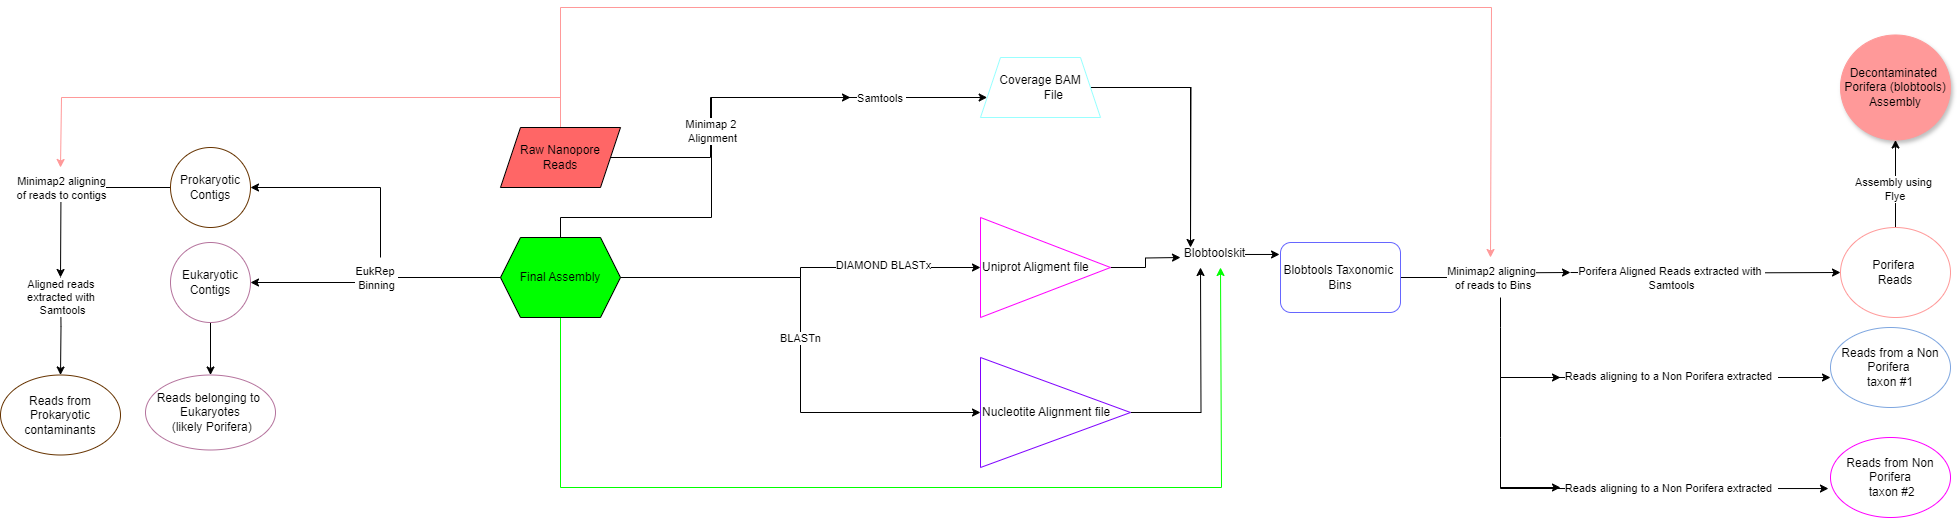

The diagram above was exported from draw.io. Its source (the exported page's mxGraphModel, read from the mxfile embedded in the PNG):
<mxGraphModel dx="2493" dy="1926" grid="1" gridSize="10" guides="1" tooltips="1" connect="1" arrows="1" fold="1" page="1" pageScale="1" pageWidth="827" pageHeight="1169" math="0" shadow="0">
  <root>
    <mxCell id="WIyWlLk6GJQsqaUBKTNV-0" />
    <mxCell id="WIyWlLk6GJQsqaUBKTNV-1" parent="WIyWlLk6GJQsqaUBKTNV-0" />
    <mxCell id="uiax5vh5eEyekC1V7cLu-1" value="" style="edgeStyle=orthogonalEdgeStyle;rounded=0;orthogonalLoop=1;jettySize=auto;html=1;fillColor=#00FF00;" parent="WIyWlLk6GJQsqaUBKTNV-1" source="uiax5vh5eEyekC1V7cLu-0" target="uiax5vh5eEyekC1V7cLu-16" edge="1">
      <mxGeometry relative="1" as="geometry">
        <mxPoint x="220" y="180" as="targetPoint" />
        <Array as="points">
          <mxPoint x="460" y="70" />
          <mxPoint x="460" y="205" />
        </Array>
      </mxGeometry>
    </mxCell>
    <mxCell id="uiax5vh5eEyekC1V7cLu-13" value="BLASTn" style="edgeLabel;html=1;align=center;verticalAlign=middle;resizable=0;points=[];" parent="uiax5vh5eEyekC1V7cLu-1" vertex="1" connectable="0">
      <mxGeometry x="-0.0286" y="-1" relative="1" as="geometry">
        <mxPoint as="offset" />
      </mxGeometry>
    </mxCell>
    <mxCell id="uiax5vh5eEyekC1V7cLu-15" value="" style="edgeStyle=orthogonalEdgeStyle;rounded=0;orthogonalLoop=1;jettySize=auto;html=1;fillColor=#00FF00;" parent="WIyWlLk6GJQsqaUBKTNV-1" source="uiax5vh5eEyekC1V7cLu-0" target="uiax5vh5eEyekC1V7cLu-14" edge="1">
      <mxGeometry relative="1" as="geometry" />
    </mxCell>
    <mxCell id="uiax5vh5eEyekC1V7cLu-18" value="DIAMOND BLASTx" style="edgeLabel;html=1;align=center;verticalAlign=middle;resizable=0;points=[];" parent="uiax5vh5eEyekC1V7cLu-15" vertex="1" connectable="0">
      <mxGeometry x="0.4684" y="3" relative="1" as="geometry">
        <mxPoint as="offset" />
      </mxGeometry>
    </mxCell>
    <mxCell id="uiax5vh5eEyekC1V7cLu-23" value="" style="edgeStyle=orthogonalEdgeStyle;rounded=0;orthogonalLoop=1;jettySize=auto;html=1;fillColor=#00FF00;" parent="WIyWlLk6GJQsqaUBKTNV-1" source="uiax5vh5eEyekC1V7cLu-0" edge="1">
      <mxGeometry relative="1" as="geometry">
        <mxPoint x="510" y="-110" as="targetPoint" />
        <Array as="points">
          <mxPoint x="220" y="10" />
          <mxPoint x="371" y="10" />
        </Array>
      </mxGeometry>
    </mxCell>
    <mxCell id="uiax5vh5eEyekC1V7cLu-35" value="" style="edgeStyle=orthogonalEdgeStyle;rounded=0;orthogonalLoop=1;jettySize=auto;html=1;strokeColor=#00FF00;fillColor=#00FF00;" parent="WIyWlLk6GJQsqaUBKTNV-1" source="uiax5vh5eEyekC1V7cLu-0" edge="1">
      <mxGeometry relative="1" as="geometry">
        <mxPoint x="880" y="60" as="targetPoint" />
        <Array as="points">
          <mxPoint x="220" y="280" />
          <mxPoint x="881" y="280" />
        </Array>
      </mxGeometry>
    </mxCell>
    <mxCell id="uiax5vh5eEyekC1V7cLu-64" value="" style="edgeStyle=orthogonalEdgeStyle;rounded=0;orthogonalLoop=1;jettySize=auto;html=1;fillColor=#00FF00;" parent="WIyWlLk6GJQsqaUBKTNV-1" source="uiax5vh5eEyekC1V7cLu-0" target="uiax5vh5eEyekC1V7cLu-63" edge="1">
      <mxGeometry relative="1" as="geometry" />
    </mxCell>
    <mxCell id="uiax5vh5eEyekC1V7cLu-65" value="EukRep&amp;nbsp;&lt;div&gt;Binning&lt;/div&gt;" style="edgeLabel;html=1;align=center;verticalAlign=middle;resizable=0;points=[];" parent="uiax5vh5eEyekC1V7cLu-64" vertex="1" connectable="0">
      <mxGeometry x="-0.0167" relative="1" as="geometry">
        <mxPoint as="offset" />
      </mxGeometry>
    </mxCell>
    <mxCell id="uiax5vh5eEyekC1V7cLu-0" value="Final Assembly" style="shape=hexagon;perimeter=hexagonPerimeter2;whiteSpace=wrap;html=1;fixedSize=1;fillColor=#00FF00;" parent="WIyWlLk6GJQsqaUBKTNV-1" vertex="1">
      <mxGeometry x="160" y="30" width="120" height="80" as="geometry" />
    </mxCell>
    <mxCell id="uiax5vh5eEyekC1V7cLu-10" value="" style="edgeStyle=orthogonalEdgeStyle;rounded=0;orthogonalLoop=1;jettySize=auto;html=1;" parent="WIyWlLk6GJQsqaUBKTNV-1" source="uiax5vh5eEyekC1V7cLu-2" target="uiax5vh5eEyekC1V7cLu-6" edge="1">
      <mxGeometry relative="1" as="geometry">
        <mxPoint x="550" as="targetPoint" />
        <Array as="points">
          <mxPoint x="370" y="-50" />
          <mxPoint x="370" y="-110" />
        </Array>
      </mxGeometry>
    </mxCell>
    <mxCell id="uiax5vh5eEyekC1V7cLu-39" value="Minimap 2&amp;nbsp;&lt;div&gt;Alignment&lt;/div&gt;" style="edgeLabel;html=1;align=center;verticalAlign=middle;resizable=0;points=[];" parent="uiax5vh5eEyekC1V7cLu-10" vertex="1" connectable="0">
      <mxGeometry x="-0.4183" y="-1" relative="1" as="geometry">
        <mxPoint as="offset" />
      </mxGeometry>
    </mxCell>
    <mxCell id="uiax5vh5eEyekC1V7cLu-40" value="Samtools&amp;nbsp;" style="edgeLabel;html=1;align=center;verticalAlign=middle;resizable=0;points=[];" parent="uiax5vh5eEyekC1V7cLu-10" vertex="1" connectable="0">
      <mxGeometry x="0.5344" y="-2" relative="1" as="geometry">
        <mxPoint x="-5" y="-2" as="offset" />
      </mxGeometry>
    </mxCell>
    <mxCell id="uiax5vh5eEyekC1V7cLu-45" value="" style="edgeStyle=orthogonalEdgeStyle;rounded=0;orthogonalLoop=1;jettySize=auto;html=1;strokeColor=#FF9999;fillColor=#FF9999;" parent="WIyWlLk6GJQsqaUBKTNV-1" source="uiax5vh5eEyekC1V7cLu-2" edge="1">
      <mxGeometry relative="1" as="geometry">
        <mxPoint x="1150" y="50" as="targetPoint" />
        <Array as="points">
          <mxPoint x="220" y="-200" />
          <mxPoint x="1151" y="-200" />
        </Array>
      </mxGeometry>
    </mxCell>
    <mxCell id="uiax5vh5eEyekC1V7cLu-73" value="" style="edgeStyle=orthogonalEdgeStyle;rounded=0;orthogonalLoop=1;jettySize=auto;html=1;strokeColor=#FF9999;" parent="WIyWlLk6GJQsqaUBKTNV-1" source="uiax5vh5eEyekC1V7cLu-2" edge="1">
      <mxGeometry relative="1" as="geometry">
        <mxPoint x="-280" y="-40" as="targetPoint" />
        <Array as="points">
          <mxPoint x="220" y="-110" />
          <mxPoint x="-279" y="-110" />
        </Array>
      </mxGeometry>
    </mxCell>
    <mxCell id="uiax5vh5eEyekC1V7cLu-2" value="Raw Nanopore Reads" style="shape=parallelogram;perimeter=parallelogramPerimeter;whiteSpace=wrap;html=1;fixedSize=1;strokeColor=#000000;fillColor=#FF6666;" parent="WIyWlLk6GJQsqaUBKTNV-1" vertex="1">
      <mxGeometry x="160" y="-80" width="120" height="60" as="geometry" />
    </mxCell>
    <mxCell id="uiax5vh5eEyekC1V7cLu-25" value="" style="edgeStyle=orthogonalEdgeStyle;rounded=0;orthogonalLoop=1;jettySize=auto;html=1;entryX=-0.008;entryY=0.171;entryDx=0;entryDy=0;entryPerimeter=0;" parent="WIyWlLk6GJQsqaUBKTNV-1" source="uiax5vh5eEyekC1V7cLu-6" target="uiax5vh5eEyekC1V7cLu-24" edge="1">
      <mxGeometry relative="1" as="geometry">
        <mxPoint x="860" y="50" as="targetPoint" />
      </mxGeometry>
    </mxCell>
    <mxCell id="uiax5vh5eEyekC1V7cLu-33" value="&lt;font style=&quot;font-size: 12px;&quot;&gt;Blobtoolskit&lt;/font&gt;" style="edgeLabel;html=1;align=center;verticalAlign=middle;resizable=0;points=[];" parent="uiax5vh5eEyekC1V7cLu-25" vertex="1" connectable="0">
      <mxGeometry x="0.6351" y="1" relative="1" as="geometry">
        <mxPoint as="offset" />
      </mxGeometry>
    </mxCell>
    <mxCell id="uiax5vh5eEyekC1V7cLu-37" value="" style="edgeStyle=orthogonalEdgeStyle;rounded=0;orthogonalLoop=1;jettySize=auto;html=1;" parent="WIyWlLk6GJQsqaUBKTNV-1" source="uiax5vh5eEyekC1V7cLu-6" edge="1">
      <mxGeometry relative="1" as="geometry">
        <mxPoint x="850" y="40" as="targetPoint" />
      </mxGeometry>
    </mxCell>
    <mxCell id="uiax5vh5eEyekC1V7cLu-6" value="Coverage BAM &lt;span style=&quot;white-space: pre;&quot;&gt;&#09;&lt;/span&gt;File" style="shape=trapezoid;perimeter=trapezoidPerimeter;whiteSpace=wrap;html=1;fixedSize=1;strokeColor=#99FFFF;" parent="WIyWlLk6GJQsqaUBKTNV-1" vertex="1">
      <mxGeometry x="640" y="-150" width="120" height="60" as="geometry" />
    </mxCell>
    <mxCell id="uiax5vh5eEyekC1V7cLu-31" value="" style="edgeStyle=orthogonalEdgeStyle;rounded=0;orthogonalLoop=1;jettySize=auto;html=1;" parent="WIyWlLk6GJQsqaUBKTNV-1" source="uiax5vh5eEyekC1V7cLu-14" edge="1">
      <mxGeometry relative="1" as="geometry">
        <mxPoint x="840" y="50" as="targetPoint" />
      </mxGeometry>
    </mxCell>
    <mxCell id="uiax5vh5eEyekC1V7cLu-14" value="Uniprot Aligment file" style="triangle;whiteSpace=wrap;html=1;align=left;strokeColor=#FF00FF;" parent="WIyWlLk6GJQsqaUBKTNV-1" vertex="1">
      <mxGeometry x="640" y="10" width="130" height="100" as="geometry" />
    </mxCell>
    <mxCell id="uiax5vh5eEyekC1V7cLu-32" value="" style="edgeStyle=orthogonalEdgeStyle;rounded=0;orthogonalLoop=1;jettySize=auto;html=1;" parent="WIyWlLk6GJQsqaUBKTNV-1" source="uiax5vh5eEyekC1V7cLu-16" edge="1">
      <mxGeometry relative="1" as="geometry">
        <mxPoint x="860" y="60" as="targetPoint" />
      </mxGeometry>
    </mxCell>
    <mxCell id="uiax5vh5eEyekC1V7cLu-16" value="Nucleotite Alignment file" style="triangle;whiteSpace=wrap;html=1;align=left;strokeColor=#7F00FF;" parent="WIyWlLk6GJQsqaUBKTNV-1" vertex="1">
      <mxGeometry x="640" y="150" width="150" height="110" as="geometry" />
    </mxCell>
    <mxCell id="uiax5vh5eEyekC1V7cLu-42" value="" style="edgeStyle=orthogonalEdgeStyle;rounded=0;orthogonalLoop=1;jettySize=auto;html=1;" parent="WIyWlLk6GJQsqaUBKTNV-1" source="uiax5vh5eEyekC1V7cLu-24" edge="1">
      <mxGeometry relative="1" as="geometry">
        <mxPoint x="1230" y="65" as="targetPoint" />
      </mxGeometry>
    </mxCell>
    <mxCell id="uiax5vh5eEyekC1V7cLu-46" value="Minimap2 aligning&lt;div&gt;&amp;nbsp;of reads to Bins&lt;/div&gt;" style="edgeLabel;html=1;align=center;verticalAlign=middle;resizable=0;points=[];" parent="uiax5vh5eEyekC1V7cLu-42" vertex="1" connectable="0">
      <mxGeometry x="0.0875" relative="1" as="geometry">
        <mxPoint y="5" as="offset" />
      </mxGeometry>
    </mxCell>
    <mxCell id="uiax5vh5eEyekC1V7cLu-24" value="Blobtools Taxonomic&amp;nbsp;&lt;div&gt;&lt;span style=&quot;background-color: initial;&quot;&gt;Bins&lt;/span&gt;&lt;/div&gt;" style="rounded=1;whiteSpace=wrap;html=1;strokeColor=#6666FF;" parent="WIyWlLk6GJQsqaUBKTNV-1" vertex="1">
      <mxGeometry x="940" y="35" width="120" height="70" as="geometry" />
    </mxCell>
    <mxCell id="uiax5vh5eEyekC1V7cLu-48" value="" style="edgeStyle=orthogonalEdgeStyle;rounded=0;orthogonalLoop=1;jettySize=auto;html=1;entryX=0;entryY=0.5;entryDx=0;entryDy=0;" parent="WIyWlLk6GJQsqaUBKTNV-1" edge="1" target="uiax5vh5eEyekC1V7cLu-50">
      <mxGeometry relative="1" as="geometry">
        <mxPoint x="1230" y="65" as="sourcePoint" />
        <mxPoint x="1370" y="65" as="targetPoint" />
      </mxGeometry>
    </mxCell>
    <mxCell id="uiax5vh5eEyekC1V7cLu-49" value="Porifera Aligned Reads extracted with&amp;nbsp;&lt;div&gt;Samtools&lt;/div&gt;" style="edgeLabel;html=1;align=center;verticalAlign=middle;resizable=0;points=[];" parent="uiax5vh5eEyekC1V7cLu-48" vertex="1" connectable="0">
      <mxGeometry x="-0.4892" y="1" relative="1" as="geometry">
        <mxPoint x="31" y="6" as="offset" />
      </mxGeometry>
    </mxCell>
    <mxCell id="uiax5vh5eEyekC1V7cLu-85" value="" style="edgeStyle=orthogonalEdgeStyle;rounded=0;orthogonalLoop=1;jettySize=auto;html=1;" parent="WIyWlLk6GJQsqaUBKTNV-1" source="uiax5vh5eEyekC1V7cLu-50" target="uiax5vh5eEyekC1V7cLu-84" edge="1">
      <mxGeometry relative="1" as="geometry" />
    </mxCell>
    <mxCell id="uiax5vh5eEyekC1V7cLu-86" value="Assembly using&lt;div&gt;&amp;nbsp;Flye&lt;/div&gt;" style="edgeLabel;html=1;align=center;verticalAlign=middle;resizable=0;points=[];" parent="uiax5vh5eEyekC1V7cLu-85" vertex="1" connectable="0">
      <mxGeometry x="-0.12" y="3" relative="1" as="geometry">
        <mxPoint as="offset" />
      </mxGeometry>
    </mxCell>
    <mxCell id="uiax5vh5eEyekC1V7cLu-50" value="&lt;div&gt;Porifera&amp;nbsp;&lt;/div&gt;&lt;div&gt;Reads&lt;/div&gt;" style="ellipse;whiteSpace=wrap;html=1;rounded=1;strokeColor=#FF9999;fillColor=#FFFFFF;" parent="WIyWlLk6GJQsqaUBKTNV-1" vertex="1">
      <mxGeometry x="1500" y="20" width="110" height="90" as="geometry" />
    </mxCell>
    <mxCell id="uiax5vh5eEyekC1V7cLu-56" value="" style="endArrow=classic;html=1;rounded=0;entryX=0;entryY=0.625;entryDx=0;entryDy=0;entryPerimeter=0;" parent="WIyWlLk6GJQsqaUBKTNV-1" target="uiax5vh5eEyekC1V7cLu-59" edge="1">
      <mxGeometry width="50" height="50" relative="1" as="geometry">
        <mxPoint x="1160" y="90" as="sourcePoint" />
        <mxPoint x="1460" y="171" as="targetPoint" />
        <Array as="points">
          <mxPoint x="1160" y="90" />
          <mxPoint x="1160" y="120" />
          <mxPoint x="1160" y="170" />
        </Array>
      </mxGeometry>
    </mxCell>
    <mxCell id="uiax5vh5eEyekC1V7cLu-58" value="Reads aligning to a Non Porifera extracted&amp;nbsp;&amp;nbsp;" style="edgeLabel;html=1;align=center;verticalAlign=middle;resizable=0;points=[];" parent="uiax5vh5eEyekC1V7cLu-56" vertex="1" connectable="0">
      <mxGeometry x="0.0619" y="1" relative="1" as="geometry">
        <mxPoint x="32" y="-1" as="offset" />
      </mxGeometry>
    </mxCell>
    <mxCell id="uiax5vh5eEyekC1V7cLu-59" value="Reads from a Non Porifera&amp;nbsp;&lt;div&gt;taxon #1&lt;/div&gt;" style="ellipse;whiteSpace=wrap;html=1;strokeColor=#7EA6E0;" parent="WIyWlLk6GJQsqaUBKTNV-1" vertex="1">
      <mxGeometry x="1490" y="120" width="120" height="80" as="geometry" />
    </mxCell>
    <mxCell id="uiax5vh5eEyekC1V7cLu-60" value="" style="endArrow=classic;html=1;rounded=0;entryX=-0.017;entryY=0.638;entryDx=0;entryDy=0;entryPerimeter=0;" parent="WIyWlLk6GJQsqaUBKTNV-1" target="uiax5vh5eEyekC1V7cLu-62" edge="1">
      <mxGeometry width="50" height="50" relative="1" as="geometry">
        <mxPoint x="1160" y="170" as="sourcePoint" />
        <mxPoint x="1500" y="281" as="targetPoint" />
        <Array as="points">
          <mxPoint x="1160" y="230" />
          <mxPoint x="1160" y="281" />
        </Array>
      </mxGeometry>
    </mxCell>
    <mxCell id="uiax5vh5eEyekC1V7cLu-61" value="Reads aligning to a Non Porifera extracted&amp;nbsp;&amp;nbsp;" style="edgeLabel;html=1;align=center;verticalAlign=middle;resizable=0;points=[];" parent="uiax5vh5eEyekC1V7cLu-60" vertex="1" connectable="0">
      <mxGeometry x="0.0619" y="1" relative="1" as="geometry">
        <mxPoint x="48" as="offset" />
      </mxGeometry>
    </mxCell>
    <mxCell id="uiax5vh5eEyekC1V7cLu-62" value="Reads from Non Porifera&lt;div&gt;&amp;nbsp;taxon #2&lt;/div&gt;" style="ellipse;whiteSpace=wrap;html=1;strokeColor=#FF00FF;" parent="WIyWlLk6GJQsqaUBKTNV-1" vertex="1">
      <mxGeometry x="1490" y="230" width="120" height="80" as="geometry" />
    </mxCell>
    <mxCell id="uiax5vh5eEyekC1V7cLu-76" value="" style="edgeStyle=orthogonalEdgeStyle;rounded=0;orthogonalLoop=1;jettySize=auto;html=1;" parent="WIyWlLk6GJQsqaUBKTNV-1" target="uiax5vh5eEyekC1V7cLu-87" edge="1">
      <mxGeometry relative="1" as="geometry">
        <mxPoint x="-280" y="70" as="sourcePoint" />
        <mxPoint x="-280" y="170" as="targetPoint" />
      </mxGeometry>
    </mxCell>
    <mxCell id="uiax5vh5eEyekC1V7cLu-79" value="Aligned reads&amp;nbsp;&lt;div&gt;extracted with&amp;nbsp;&lt;/div&gt;&lt;div&gt;Samtools&lt;/div&gt;" style="edgeLabel;html=1;align=center;verticalAlign=middle;resizable=0;points=[];" parent="uiax5vh5eEyekC1V7cLu-76" vertex="1" connectable="0">
      <mxGeometry x="-0.78" y="1" relative="1" as="geometry">
        <mxPoint y="9" as="offset" />
      </mxGeometry>
    </mxCell>
    <mxCell id="uiax5vh5eEyekC1V7cLu-89" value="" style="edgeStyle=orthogonalEdgeStyle;rounded=0;orthogonalLoop=1;jettySize=auto;html=1;" parent="WIyWlLk6GJQsqaUBKTNV-1" source="uiax5vh5eEyekC1V7cLu-63" target="uiax5vh5eEyekC1V7cLu-88" edge="1">
      <mxGeometry relative="1" as="geometry" />
    </mxCell>
    <mxCell id="uiax5vh5eEyekC1V7cLu-63" value="Eukaryotic&lt;div&gt;Contigs&lt;/div&gt;" style="ellipse;whiteSpace=wrap;html=1;fillColor=#FFFFFF;strokeColor=#B5739D;" parent="WIyWlLk6GJQsqaUBKTNV-1" vertex="1">
      <mxGeometry x="-170" y="35" width="80" height="80" as="geometry" />
    </mxCell>
    <mxCell id="uiax5vh5eEyekC1V7cLu-66" value="" style="endArrow=classic;html=1;rounded=0;entryX=1;entryY=0.5;entryDx=0;entryDy=0;entryPerimeter=0;" parent="WIyWlLk6GJQsqaUBKTNV-1" target="uiax5vh5eEyekC1V7cLu-67" edge="1">
      <mxGeometry width="50" height="50" relative="1" as="geometry">
        <mxPoint x="40" y="50" as="sourcePoint" />
        <mxPoint x="-90" y="-20" as="targetPoint" />
        <Array as="points">
          <mxPoint x="40" y="-20" />
        </Array>
      </mxGeometry>
    </mxCell>
    <mxCell id="uiax5vh5eEyekC1V7cLu-71" value="" style="edgeStyle=orthogonalEdgeStyle;rounded=0;orthogonalLoop=1;jettySize=auto;html=1;" parent="WIyWlLk6GJQsqaUBKTNV-1" source="uiax5vh5eEyekC1V7cLu-67" edge="1">
      <mxGeometry relative="1" as="geometry">
        <mxPoint x="-280" y="70" as="targetPoint" />
      </mxGeometry>
    </mxCell>
    <mxCell id="uiax5vh5eEyekC1V7cLu-74" value="Minimap2 aligning&lt;div&gt;of reads to contigs&lt;/div&gt;" style="edgeLabel;html=1;align=center;verticalAlign=middle;resizable=0;points=[];" parent="uiax5vh5eEyekC1V7cLu-71" vertex="1" connectable="0">
      <mxGeometry x="-0.4047" y="2" relative="1" as="geometry">
        <mxPoint x="-51" y="-2" as="offset" />
      </mxGeometry>
    </mxCell>
    <mxCell id="uiax5vh5eEyekC1V7cLu-67" value="Prokaryotic&lt;div&gt;Contigs&lt;/div&gt;" style="ellipse;whiteSpace=wrap;html=1;aspect=fixed;strokeColor=#663300;" parent="WIyWlLk6GJQsqaUBKTNV-1" vertex="1">
      <mxGeometry x="-170" y="-60" width="80" height="80" as="geometry" />
    </mxCell>
    <mxCell id="uiax5vh5eEyekC1V7cLu-84" value="Decontaminated&amp;nbsp;&lt;div&gt;Porifera (blobtools)&lt;/div&gt;&lt;div&gt;Assembly&lt;/div&gt;" style="ellipse;whiteSpace=wrap;html=1;fillColor=#FF9999;strokeColor=#FF9999;rounded=1;shadow=1;" parent="WIyWlLk6GJQsqaUBKTNV-1" vertex="1">
      <mxGeometry x="1500" y="-172.5" width="110" height="105" as="geometry" />
    </mxCell>
    <mxCell id="uiax5vh5eEyekC1V7cLu-87" value="Reads from Prokaryotic contaminants" style="ellipse;whiteSpace=wrap;html=1;strokeColor=#663300;" parent="WIyWlLk6GJQsqaUBKTNV-1" vertex="1">
      <mxGeometry x="-340" y="167.5" width="120" height="80" as="geometry" />
    </mxCell>
    <mxCell id="uiax5vh5eEyekC1V7cLu-88" value="Reads belonging to&amp;nbsp;&lt;div&gt;Eukaryotes&lt;/div&gt;&lt;div&gt;&amp;nbsp;(likely Porifera)&lt;/div&gt;" style="ellipse;whiteSpace=wrap;html=1;fillColor=#FFFFFF;strokeColor=#B5739D;" parent="WIyWlLk6GJQsqaUBKTNV-1" vertex="1">
      <mxGeometry x="-195" y="167.5" width="130" height="75" as="geometry" />
    </mxCell>
    <mxCell id="E4gk0htt1REfyUofoL13-0" value="" style="edgeStyle=orthogonalEdgeStyle;rounded=0;orthogonalLoop=1;jettySize=auto;html=1;entryX=0;entryY=0.5;entryDx=0;entryDy=0;" edge="1" parent="WIyWlLk6GJQsqaUBKTNV-1">
      <mxGeometry relative="1" as="geometry">
        <mxPoint x="1160" y="170" as="sourcePoint" />
        <mxPoint x="1220" y="170" as="targetPoint" />
      </mxGeometry>
    </mxCell>
    <mxCell id="E4gk0htt1REfyUofoL13-2" value="" style="edgeStyle=orthogonalEdgeStyle;rounded=0;orthogonalLoop=1;jettySize=auto;html=1;entryX=0;entryY=0.5;entryDx=0;entryDy=0;" edge="1" parent="WIyWlLk6GJQsqaUBKTNV-1">
      <mxGeometry relative="1" as="geometry">
        <mxPoint x="1160" y="280" as="sourcePoint" />
        <mxPoint x="1220" y="280" as="targetPoint" />
      </mxGeometry>
    </mxCell>
  </root>
</mxGraphModel>